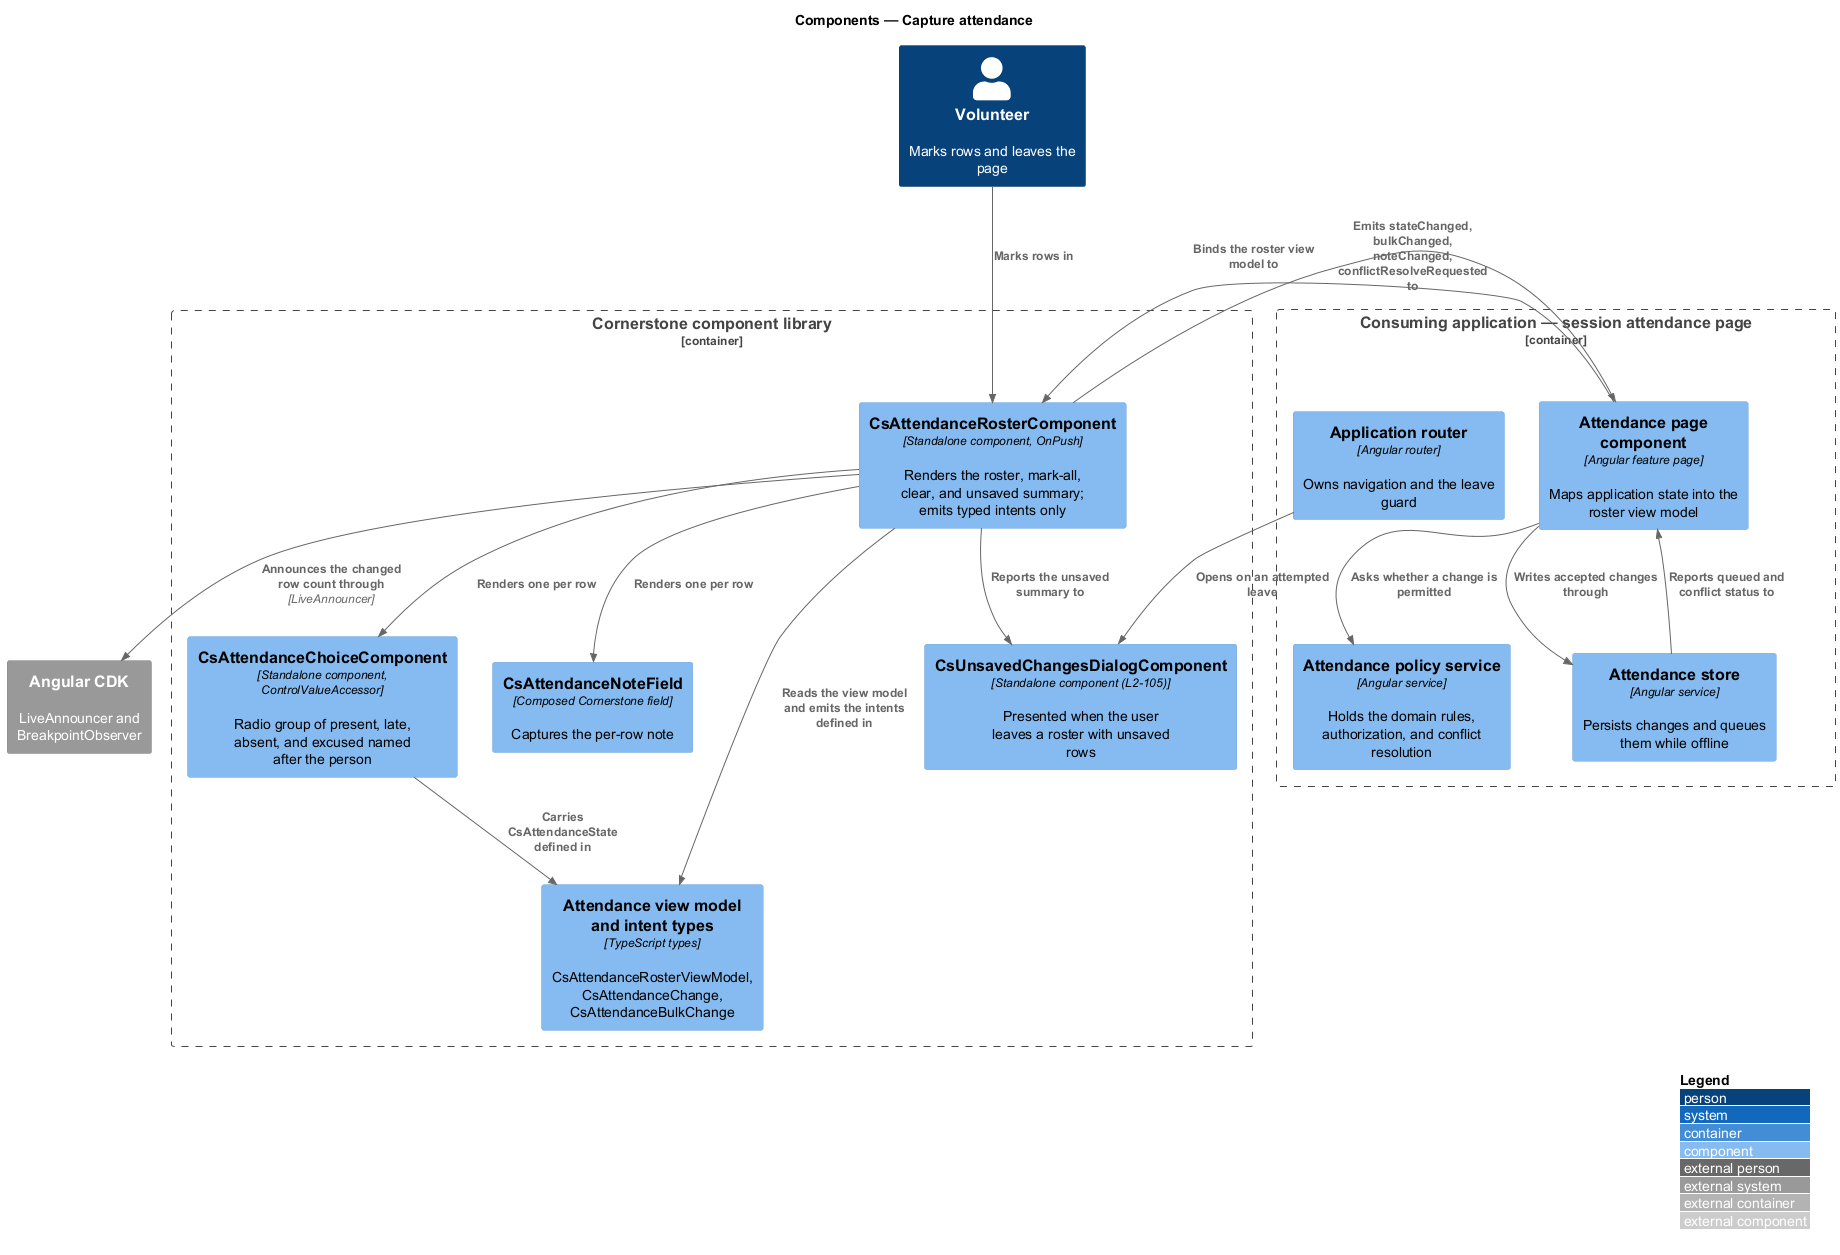

The diagram above was rendered by PlantUML. Its source (embedded in the PNG):
@startuml
!include <C4/C4_Component>
LAYOUT_WITH_LEGEND()
title Components — Capture attendance

Person(volunteer, "Volunteer", "Marks rows and leaves the page")

Container_Boundary(lib, "Cornerstone component library") {
  Component(roster, "CsAttendanceRosterComponent", "Standalone component, OnPush", "Renders the roster, mark-all, clear, and unsaved summary; emits typed intents only")
  Component(choice, "CsAttendanceChoiceComponent", "Standalone component, ControlValueAccessor", "Radio group of present, late, absent, and excused named after the person")
  Component(note, "CsAttendanceNoteField", "Composed Cornerstone field", "Captures the per-row note")
  Component(unsaved, "CsUnsavedChangesDialogComponent", "Standalone component (L2-105)", "Presented when the user leaves a roster with unsaved rows")
  Component(models, "Attendance view model and intent types", "TypeScript types", "CsAttendanceRosterViewModel, CsAttendanceChange, CsAttendanceBulkChange")
}

Container_Boundary(app, "Consuming application — session attendance page") {
  Component(pagecmp, "Attendance page component", "Angular feature page", "Maps application state into the roster view model")
  Component(rules, "Attendance policy service", "Angular service", "Holds the domain rules, authorization, and conflict resolution")
  Component(store, "Attendance store", "Angular service", "Persists changes and queues them while offline")
  Component(router, "Application router", "Angular router", "Owns navigation and the leave guard")
}

System_Ext(cdk, "Angular CDK", "LiveAnnouncer and BreakpointObserver")

Rel(volunteer, roster, "Marks rows in")
Rel(roster, choice, "Renders one per row")
Rel(roster, note, "Renders one per row")
Rel(choice, models, "Carries CsAttendanceState defined in")
Rel(roster, models, "Reads the view model and emits the intents defined in")
Rel(pagecmp, roster, "Binds the roster view model to")
Rel(roster, pagecmp, "Emits stateChanged, bulkChanged, noteChanged, conflictResolveRequested to")
Rel(pagecmp, rules, "Asks whether a change is permitted")
Rel(pagecmp, store, "Writes accepted changes through")
Rel(store, pagecmp, "Reports queued and conflict status to")
Rel(router, unsaved, "Opens on an attempted leave")
Rel(roster, unsaved, "Reports the unsaved summary to")
Rel(roster, cdk, "Announces the changed row count through", "LiveAnnouncer")
@enduml